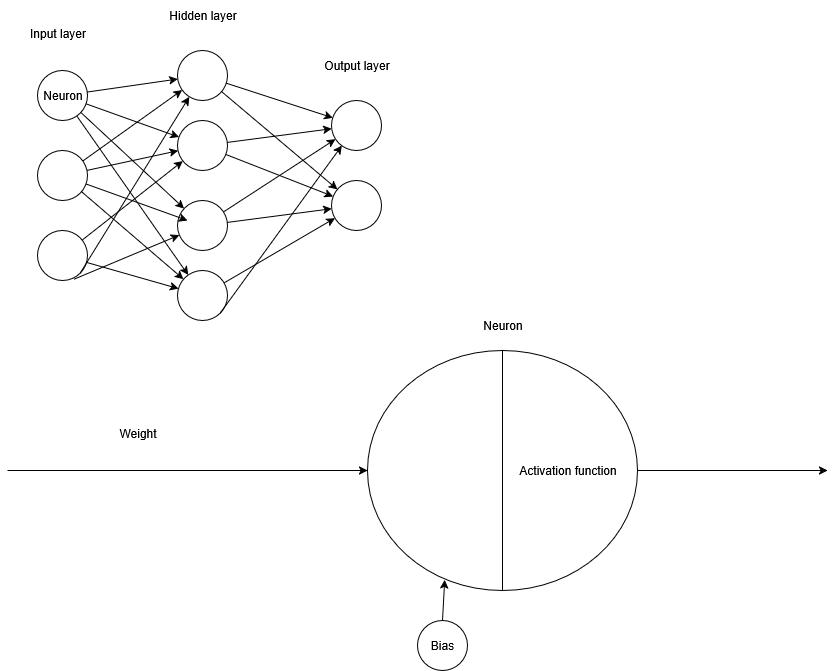

The diagram above was exported from draw.io. Its source (the exported page's mxGraphModel, read from the mxfile embedded in the PNG):
<mxGraphModel dx="1161" dy="738" grid="1" gridSize="10" guides="1" tooltips="1" connect="1" arrows="1" fold="1" page="1" pageScale="1" pageWidth="827" pageHeight="1169" math="0" shadow="0">
  <root>
    <mxCell id="0" />
    <mxCell id="1" parent="0" />
    <mxCell id="0TPTKGD27bbA8eisjs9D-1" value="" style="ellipse;whiteSpace=wrap;html=1;" vertex="1" parent="1">
      <mxGeometry x="70" y="160" width="50" height="50" as="geometry" />
    </mxCell>
    <mxCell id="0TPTKGD27bbA8eisjs9D-2" value="" style="ellipse;whiteSpace=wrap;html=1;" vertex="1" parent="1">
      <mxGeometry x="70" y="240" width="50" height="50" as="geometry" />
    </mxCell>
    <mxCell id="0TPTKGD27bbA8eisjs9D-3" value="" style="ellipse;whiteSpace=wrap;html=1;" vertex="1" parent="1">
      <mxGeometry x="70" y="320" width="50" height="50" as="geometry" />
    </mxCell>
    <mxCell id="0TPTKGD27bbA8eisjs9D-4" value="" style="ellipse;whiteSpace=wrap;html=1;" vertex="1" parent="1">
      <mxGeometry x="210" y="140" width="50" height="50" as="geometry" />
    </mxCell>
    <mxCell id="0TPTKGD27bbA8eisjs9D-5" value="" style="ellipse;whiteSpace=wrap;html=1;" vertex="1" parent="1">
      <mxGeometry x="210" y="210" width="50" height="50" as="geometry" />
    </mxCell>
    <mxCell id="0TPTKGD27bbA8eisjs9D-6" value="" style="ellipse;whiteSpace=wrap;html=1;" vertex="1" parent="1">
      <mxGeometry x="210" y="290" width="50" height="50" as="geometry" />
    </mxCell>
    <mxCell id="0TPTKGD27bbA8eisjs9D-7" value="" style="ellipse;whiteSpace=wrap;html=1;" vertex="1" parent="1">
      <mxGeometry x="210" y="360" width="50" height="50" as="geometry" />
    </mxCell>
    <mxCell id="0TPTKGD27bbA8eisjs9D-9" value="" style="ellipse;whiteSpace=wrap;html=1;" vertex="1" parent="1">
      <mxGeometry x="364" y="190" width="50" height="50" as="geometry" />
    </mxCell>
    <mxCell id="0TPTKGD27bbA8eisjs9D-10" value="" style="ellipse;whiteSpace=wrap;html=1;" vertex="1" parent="1">
      <mxGeometry x="364" y="270" width="50" height="50" as="geometry" />
    </mxCell>
    <mxCell id="0TPTKGD27bbA8eisjs9D-12" value="" style="endArrow=classic;html=1;rounded=0;" edge="1" parent="1" source="0TPTKGD27bbA8eisjs9D-1" target="0TPTKGD27bbA8eisjs9D-4">
      <mxGeometry width="50" height="50" relative="1" as="geometry">
        <mxPoint x="100" y="210" as="sourcePoint" />
        <mxPoint x="150" y="160" as="targetPoint" />
      </mxGeometry>
    </mxCell>
    <mxCell id="0TPTKGD27bbA8eisjs9D-13" value="" style="endArrow=classic;html=1;rounded=0;" edge="1" parent="1" source="0TPTKGD27bbA8eisjs9D-1" target="0TPTKGD27bbA8eisjs9D-5">
      <mxGeometry width="50" height="50" relative="1" as="geometry">
        <mxPoint x="160" y="233" as="sourcePoint" />
        <mxPoint x="250" y="220" as="targetPoint" />
      </mxGeometry>
    </mxCell>
    <mxCell id="0TPTKGD27bbA8eisjs9D-14" value="" style="endArrow=classic;html=1;rounded=0;" edge="1" parent="1" source="0TPTKGD27bbA8eisjs9D-1" target="0TPTKGD27bbA8eisjs9D-6">
      <mxGeometry width="50" height="50" relative="1" as="geometry">
        <mxPoint x="150" y="253" as="sourcePoint" />
        <mxPoint x="240" y="240" as="targetPoint" />
      </mxGeometry>
    </mxCell>
    <mxCell id="0TPTKGD27bbA8eisjs9D-15" value="" style="endArrow=classic;html=1;rounded=0;" edge="1" parent="1" source="0TPTKGD27bbA8eisjs9D-1" target="0TPTKGD27bbA8eisjs9D-7">
      <mxGeometry width="50" height="50" relative="1" as="geometry">
        <mxPoint x="110" y="253" as="sourcePoint" />
        <mxPoint x="200" y="240" as="targetPoint" />
      </mxGeometry>
    </mxCell>
    <mxCell id="0TPTKGD27bbA8eisjs9D-16" value="" style="endArrow=classic;html=1;rounded=0;" edge="1" parent="1" source="0TPTKGD27bbA8eisjs9D-2" target="0TPTKGD27bbA8eisjs9D-5">
      <mxGeometry width="50" height="50" relative="1" as="geometry">
        <mxPoint x="130" y="323" as="sourcePoint" />
        <mxPoint x="220" y="310" as="targetPoint" />
      </mxGeometry>
    </mxCell>
    <mxCell id="0TPTKGD27bbA8eisjs9D-17" value="" style="endArrow=classic;html=1;rounded=0;" edge="1" parent="1" source="0TPTKGD27bbA8eisjs9D-2">
      <mxGeometry width="50" height="50" relative="1" as="geometry">
        <mxPoint x="140" y="310" as="sourcePoint" />
        <mxPoint x="220" y="310" as="targetPoint" />
      </mxGeometry>
    </mxCell>
    <mxCell id="0TPTKGD27bbA8eisjs9D-18" value="" style="endArrow=classic;html=1;rounded=0;" edge="1" parent="1" source="0TPTKGD27bbA8eisjs9D-2" target="0TPTKGD27bbA8eisjs9D-7">
      <mxGeometry width="50" height="50" relative="1" as="geometry">
        <mxPoint x="150" y="343" as="sourcePoint" />
        <mxPoint x="240" y="330" as="targetPoint" />
      </mxGeometry>
    </mxCell>
    <mxCell id="0TPTKGD27bbA8eisjs9D-19" value="" style="endArrow=classic;html=1;rounded=0;" edge="1" parent="1" source="0TPTKGD27bbA8eisjs9D-2" target="0TPTKGD27bbA8eisjs9D-4">
      <mxGeometry width="50" height="50" relative="1" as="geometry">
        <mxPoint x="150" y="373" as="sourcePoint" />
        <mxPoint x="240" y="360" as="targetPoint" />
      </mxGeometry>
    </mxCell>
    <mxCell id="0TPTKGD27bbA8eisjs9D-20" value="" style="endArrow=classic;html=1;rounded=0;" edge="1" parent="1" source="0TPTKGD27bbA8eisjs9D-3" target="0TPTKGD27bbA8eisjs9D-5">
      <mxGeometry width="50" height="50" relative="1" as="geometry">
        <mxPoint x="120" y="433" as="sourcePoint" />
        <mxPoint x="210" y="420" as="targetPoint" />
      </mxGeometry>
    </mxCell>
    <mxCell id="0TPTKGD27bbA8eisjs9D-21" value="" style="endArrow=classic;html=1;rounded=0;exitX=1;exitY=1;exitDx=0;exitDy=0;" edge="1" parent="1" source="0TPTKGD27bbA8eisjs9D-3" target="0TPTKGD27bbA8eisjs9D-4">
      <mxGeometry width="50" height="50" relative="1" as="geometry">
        <mxPoint x="120" y="433" as="sourcePoint" />
        <mxPoint x="210" y="420" as="targetPoint" />
      </mxGeometry>
    </mxCell>
    <mxCell id="0TPTKGD27bbA8eisjs9D-22" value="" style="endArrow=classic;html=1;rounded=0;exitX=0.733;exitY=0.973;exitDx=0;exitDy=0;exitPerimeter=0;" edge="1" parent="1" source="0TPTKGD27bbA8eisjs9D-3" target="0TPTKGD27bbA8eisjs9D-6">
      <mxGeometry width="50" height="50" relative="1" as="geometry">
        <mxPoint x="130" y="443" as="sourcePoint" />
        <mxPoint x="220" y="430" as="targetPoint" />
      </mxGeometry>
    </mxCell>
    <mxCell id="0TPTKGD27bbA8eisjs9D-24" value="" style="endArrow=classic;html=1;rounded=0;" edge="1" parent="1" source="0TPTKGD27bbA8eisjs9D-3" target="0TPTKGD27bbA8eisjs9D-7">
      <mxGeometry width="50" height="50" relative="1" as="geometry">
        <mxPoint x="140" y="463" as="sourcePoint" />
        <mxPoint x="230" y="450" as="targetPoint" />
      </mxGeometry>
    </mxCell>
    <mxCell id="0TPTKGD27bbA8eisjs9D-27" value="" style="endArrow=classic;html=1;rounded=0;" edge="1" parent="1" source="0TPTKGD27bbA8eisjs9D-6" target="0TPTKGD27bbA8eisjs9D-10">
      <mxGeometry width="50" height="50" relative="1" as="geometry">
        <mxPoint x="520" y="383" as="sourcePoint" />
        <mxPoint x="610" y="370" as="targetPoint" />
      </mxGeometry>
    </mxCell>
    <mxCell id="0TPTKGD27bbA8eisjs9D-28" value="" style="endArrow=classic;html=1;rounded=0;" edge="1" parent="1" source="0TPTKGD27bbA8eisjs9D-6" target="0TPTKGD27bbA8eisjs9D-9">
      <mxGeometry width="50" height="50" relative="1" as="geometry">
        <mxPoint x="520" y="383" as="sourcePoint" />
        <mxPoint x="610" y="370" as="targetPoint" />
      </mxGeometry>
    </mxCell>
    <mxCell id="0TPTKGD27bbA8eisjs9D-29" value="" style="endArrow=classic;html=1;rounded=0;" edge="1" parent="1" source="0TPTKGD27bbA8eisjs9D-7" target="0TPTKGD27bbA8eisjs9D-10">
      <mxGeometry width="50" height="50" relative="1" as="geometry">
        <mxPoint x="520" y="393" as="sourcePoint" />
        <mxPoint x="610" y="380" as="targetPoint" />
      </mxGeometry>
    </mxCell>
    <mxCell id="0TPTKGD27bbA8eisjs9D-32" value="" style="endArrow=classic;html=1;rounded=0;" edge="1" parent="1" source="0TPTKGD27bbA8eisjs9D-5" target="0TPTKGD27bbA8eisjs9D-10">
      <mxGeometry width="50" height="50" relative="1" as="geometry">
        <mxPoint x="400" y="393" as="sourcePoint" />
        <mxPoint x="490" y="380" as="targetPoint" />
      </mxGeometry>
    </mxCell>
    <mxCell id="0TPTKGD27bbA8eisjs9D-33" value="" style="endArrow=classic;html=1;rounded=0;" edge="1" parent="1" source="0TPTKGD27bbA8eisjs9D-5" target="0TPTKGD27bbA8eisjs9D-9">
      <mxGeometry width="50" height="50" relative="1" as="geometry">
        <mxPoint x="550" y="303" as="sourcePoint" />
        <mxPoint x="640" y="290" as="targetPoint" />
      </mxGeometry>
    </mxCell>
    <mxCell id="0TPTKGD27bbA8eisjs9D-36" value="" style="endArrow=classic;html=1;rounded=0;" edge="1" parent="1" source="0TPTKGD27bbA8eisjs9D-4" target="0TPTKGD27bbA8eisjs9D-9">
      <mxGeometry width="50" height="50" relative="1" as="geometry">
        <mxPoint x="310" y="153" as="sourcePoint" />
        <mxPoint x="400" y="140" as="targetPoint" />
      </mxGeometry>
    </mxCell>
    <mxCell id="0TPTKGD27bbA8eisjs9D-37" value="" style="endArrow=classic;html=1;rounded=0;" edge="1" parent="1" source="0TPTKGD27bbA8eisjs9D-4" target="0TPTKGD27bbA8eisjs9D-10">
      <mxGeometry width="50" height="50" relative="1" as="geometry">
        <mxPoint x="570" y="223" as="sourcePoint" />
        <mxPoint x="660" y="210" as="targetPoint" />
      </mxGeometry>
    </mxCell>
    <mxCell id="0TPTKGD27bbA8eisjs9D-38" value="" style="endArrow=classic;html=1;rounded=0;exitX=1;exitY=1;exitDx=0;exitDy=0;" edge="1" parent="1" source="0TPTKGD27bbA8eisjs9D-7" target="0TPTKGD27bbA8eisjs9D-9">
      <mxGeometry width="50" height="50" relative="1" as="geometry">
        <mxPoint x="450" y="443" as="sourcePoint" />
        <mxPoint x="540" y="430" as="targetPoint" />
      </mxGeometry>
    </mxCell>
    <mxCell id="0TPTKGD27bbA8eisjs9D-39" value="Neuron" style="text;html=1;align=center;verticalAlign=middle;resizable=0;points=[];autosize=1;strokeColor=none;fillColor=none;" vertex="1" parent="1">
      <mxGeometry x="65" y="170" width="60" height="30" as="geometry" />
    </mxCell>
    <mxCell id="0TPTKGD27bbA8eisjs9D-40" value="Hidden layer" style="text;html=1;align=center;verticalAlign=middle;resizable=0;points=[];autosize=1;strokeColor=none;fillColor=none;" vertex="1" parent="1">
      <mxGeometry x="190" y="90" width="90" height="30" as="geometry" />
    </mxCell>
    <mxCell id="0TPTKGD27bbA8eisjs9D-41" value="Output layer" style="text;html=1;align=center;verticalAlign=middle;resizable=0;points=[];autosize=1;strokeColor=none;fillColor=none;" vertex="1" parent="1">
      <mxGeometry x="344" y="140" width="90" height="30" as="geometry" />
    </mxCell>
    <mxCell id="0TPTKGD27bbA8eisjs9D-42" value="Input layer" style="text;html=1;align=center;verticalAlign=middle;resizable=0;points=[];autosize=1;strokeColor=none;fillColor=none;" vertex="1" parent="1">
      <mxGeometry x="50" y="108" width="80" height="30" as="geometry" />
    </mxCell>
    <mxCell id="0TPTKGD27bbA8eisjs9D-43" value="" style="ellipse;whiteSpace=wrap;html=1;" vertex="1" parent="1">
      <mxGeometry x="400" y="440" width="270" height="240" as="geometry" />
    </mxCell>
    <mxCell id="0TPTKGD27bbA8eisjs9D-44" value="" style="endArrow=classic;html=1;rounded=0;entryX=0;entryY=0.5;entryDx=0;entryDy=0;" edge="1" parent="1" target="0TPTKGD27bbA8eisjs9D-43">
      <mxGeometry width="50" height="50" relative="1" as="geometry">
        <mxPoint x="40" y="560" as="sourcePoint" />
        <mxPoint x="440" y="360" as="targetPoint" />
      </mxGeometry>
    </mxCell>
    <mxCell id="0TPTKGD27bbA8eisjs9D-45" value="Weight" style="text;html=1;align=center;verticalAlign=middle;resizable=0;points=[];autosize=1;strokeColor=none;fillColor=none;" vertex="1" parent="1">
      <mxGeometry x="140" y="508" width="60" height="30" as="geometry" />
    </mxCell>
    <mxCell id="0TPTKGD27bbA8eisjs9D-46" value="" style="endArrow=none;html=1;rounded=0;entryX=0.5;entryY=0;entryDx=0;entryDy=0;exitX=0.5;exitY=1;exitDx=0;exitDy=0;" edge="1" parent="1" source="0TPTKGD27bbA8eisjs9D-43" target="0TPTKGD27bbA8eisjs9D-43">
      <mxGeometry width="50" height="50" relative="1" as="geometry">
        <mxPoint x="390" y="410" as="sourcePoint" />
        <mxPoint x="440" y="360" as="targetPoint" />
      </mxGeometry>
    </mxCell>
    <mxCell id="0TPTKGD27bbA8eisjs9D-47" value="Bias" style="ellipse;whiteSpace=wrap;html=1;" vertex="1" parent="1">
      <mxGeometry x="450" y="710" width="50" height="50" as="geometry" />
    </mxCell>
    <mxCell id="0TPTKGD27bbA8eisjs9D-48" value="" style="endArrow=classic;html=1;rounded=0;exitX=0.5;exitY=0;exitDx=0;exitDy=0;entryX=0.286;entryY=0.956;entryDx=0;entryDy=0;entryPerimeter=0;" edge="1" parent="1" source="0TPTKGD27bbA8eisjs9D-47" target="0TPTKGD27bbA8eisjs9D-43">
      <mxGeometry width="50" height="50" relative="1" as="geometry">
        <mxPoint x="390" y="410" as="sourcePoint" />
        <mxPoint x="440" y="360" as="targetPoint" />
      </mxGeometry>
    </mxCell>
    <mxCell id="0TPTKGD27bbA8eisjs9D-49" value="Activation function" style="text;html=1;align=center;verticalAlign=middle;resizable=0;points=[];autosize=1;strokeColor=none;fillColor=none;" vertex="1" parent="1">
      <mxGeometry x="540" y="545" width="120" height="30" as="geometry" />
    </mxCell>
    <mxCell id="0TPTKGD27bbA8eisjs9D-50" value="" style="endArrow=classic;html=1;rounded=0;exitX=1;exitY=0.5;exitDx=0;exitDy=0;" edge="1" parent="1" source="0TPTKGD27bbA8eisjs9D-43">
      <mxGeometry width="50" height="50" relative="1" as="geometry">
        <mxPoint x="390" y="410" as="sourcePoint" />
        <mxPoint x="860" y="560" as="targetPoint" />
      </mxGeometry>
    </mxCell>
    <mxCell id="0TPTKGD27bbA8eisjs9D-51" value="Neuron" style="text;html=1;align=center;verticalAlign=middle;resizable=0;points=[];autosize=1;strokeColor=none;fillColor=none;" vertex="1" parent="1">
      <mxGeometry x="505" y="400" width="60" height="30" as="geometry" />
    </mxCell>
  </root>
</mxGraphModel>